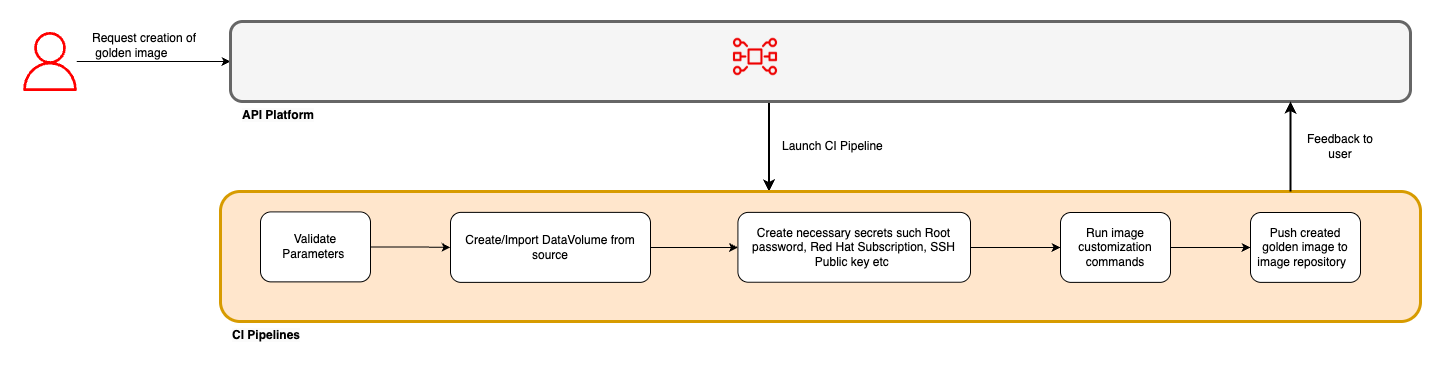

The diagram above was exported from draw.io. Its source (the exported page's mxGraphModel, read from the mxfile embedded in the PNG):
<mxGraphModel dx="2278" dy="772" grid="1" gridSize="10" guides="1" tooltips="1" connect="1" arrows="1" fold="1" page="1" pageScale="1" pageWidth="850" pageHeight="1100" math="0" shadow="0">
  <root>
    <mxCell id="0" />
    <mxCell id="1" parent="0" />
    <mxCell id="ZfKgAVAveOmhMlE-QbHx-3" style="edgeStyle=orthogonalEdgeStyle;rounded=0;orthogonalLoop=1;jettySize=auto;html=1;" parent="1" source="ZfKgAVAveOmhMlE-QbHx-1" target="ZfKgAVAveOmhMlE-QbHx-2" edge="1">
      <mxGeometry relative="1" as="geometry" />
    </mxCell>
    <mxCell id="ZfKgAVAveOmhMlE-QbHx-1" value="" style="sketch=0;outlineConnect=0;fontColor=#232F3E;gradientColor=none;fillColor=#FF0000;strokeColor=none;dashed=0;verticalLabelPosition=bottom;verticalAlign=top;align=center;html=1;fontSize=12;fontStyle=0;aspect=fixed;pointerEvents=1;shape=mxgraph.aws4.user;" parent="1" vertex="1">
      <mxGeometry x="-10" y="70.5" width="59" height="59" as="geometry" />
    </mxCell>
    <mxCell id="xScnsrFTheI8ZcFuj8_q-26" style="edgeStyle=orthogonalEdgeStyle;rounded=0;orthogonalLoop=1;jettySize=auto;html=1;entryX=0.5;entryY=0;entryDx=0;entryDy=0;strokeWidth=2;" parent="1" edge="1">
      <mxGeometry relative="1" as="geometry">
        <mxPoint x="738.5" y="140" as="sourcePoint" />
        <mxPoint x="738.5" y="230" as="targetPoint" />
      </mxGeometry>
    </mxCell>
    <mxCell id="ZfKgAVAveOmhMlE-QbHx-2" value="" style="rounded=1;whiteSpace=wrap;html=1;strokeWidth=3;strokeColor=#666666;fillColor=#f5f5f5;fontColor=#333333;" parent="1" vertex="1">
      <mxGeometry x="200" y="60" width="1180" height="80" as="geometry" />
    </mxCell>
    <mxCell id="ZfKgAVAveOmhMlE-QbHx-4" value="&lt;span style=&quot;color: rgb(0, 0, 0); font-family: Helvetica; font-size: 12px; font-style: normal; font-variant-ligatures: normal; font-variant-caps: normal; letter-spacing: normal; orphans: 2; text-align: center; text-indent: 0px; text-transform: none; widows: 2; word-spacing: 0px; -webkit-text-stroke-width: 0px; white-space: normal; background-color: rgb(251, 251, 251); text-decoration-thickness: initial; text-decoration-style: initial; text-decoration-color: initial; float: none; display: inline !important;&quot;&gt;&lt;b&gt;API Platform&lt;/b&gt;&lt;/span&gt;" style="text;whiteSpace=wrap;html=1;" parent="1" vertex="1">
      <mxGeometry x="210" y="140" width="170" height="30" as="geometry" />
    </mxCell>
    <mxCell id="ZfKgAVAveOmhMlE-QbHx-8" value="" style="rounded=1;whiteSpace=wrap;html=1;strokeWidth=3;strokeColor=#d79b00;fillColor=#ffe6cc;" parent="1" vertex="1">
      <mxGeometry x="190" y="230" width="1200" height="130" as="geometry" />
    </mxCell>
    <mxCell id="xScnsrFTheI8ZcFuj8_q-54" value="" style="edgeStyle=orthogonalEdgeStyle;rounded=0;orthogonalLoop=1;jettySize=auto;html=1;" parent="1" source="ZfKgAVAveOmhMlE-QbHx-11" target="VmnGKtrk5ALSvNYi1B2h-12" edge="1">
      <mxGeometry relative="1" as="geometry" />
    </mxCell>
    <mxCell id="ZfKgAVAveOmhMlE-QbHx-11" value="&lt;div style=&quot;&quot;&gt;&lt;span style=&quot;background-color: transparent; color: light-dark(rgb(0, 0, 0), rgb(255, 255, 255));&quot;&gt;Create/Import DataVolume from source&lt;/span&gt;&lt;/div&gt;" style="rounded=1;whiteSpace=wrap;html=1;fontStyle=0;align=center;" parent="1" vertex="1">
      <mxGeometry x="420" y="250.88" width="200" height="70" as="geometry" />
    </mxCell>
    <UserObject label="&lt;meta charset=&quot;utf-8&quot;&gt;&lt;b id=&quot;docs-internal-guid-e85d315e-7fff-e321-e348-0ea4dcfe4f3e&quot; style=&quot;font-weight:normal;&quot;&gt;&lt;img src=&quot;https://lh7-rt.googleusercontent.com/slidesz/AGV_vUeQRELVk5ALlRjMewr-ZLmV9IYhXMeQ6v_rfV2Ia5DaNTH_Ru8GMJvMT1BwslSPiwCogyG7U4PiG4Cn6_R7c2C9wnt9av2WJbQUd_IsLY1Akv9aM70nwLoSHdkUzOWhJCo7cJM38g=s2048?key=4iAr-wgSrz9q1TLjRNUBGwjy&quot; height=&quot;63px;&quot; width=&quot;58px;&quot;&gt;&lt;/b&gt;" id="ZfKgAVAveOmhMlE-QbHx-26">
      <mxCell style="text;html=1;align=center;verticalAlign=middle;whiteSpace=wrap;rounded=0;" parent="1" vertex="1">
        <mxGeometry x="710" y="92" width="30" height="10" as="geometry" />
      </mxCell>
    </UserObject>
    <mxCell id="VmnGKtrk5ALSvNYi1B2h-20" value="" style="edgeStyle=orthogonalEdgeStyle;rounded=0;orthogonalLoop=1;jettySize=auto;html=1;" parent="1" source="VmnGKtrk5ALSvNYi1B2h-11" target="ZfKgAVAveOmhMlE-QbHx-11" edge="1">
      <mxGeometry relative="1" as="geometry" />
    </mxCell>
    <mxCell id="VmnGKtrk5ALSvNYi1B2h-11" value="Validate Parameters&amp;nbsp;" style="rounded=1;whiteSpace=wrap;html=1;" parent="1" vertex="1">
      <mxGeometry x="230" y="250.38" width="110" height="70" as="geometry" />
    </mxCell>
    <mxCell id="xScnsrFTheI8ZcFuj8_q-56" value="" style="edgeStyle=orthogonalEdgeStyle;rounded=0;orthogonalLoop=1;jettySize=auto;html=1;" parent="1" source="VmnGKtrk5ALSvNYi1B2h-12" target="VmnGKtrk5ALSvNYi1B2h-24" edge="1">
      <mxGeometry relative="1" as="geometry" />
    </mxCell>
    <mxCell id="VmnGKtrk5ALSvNYi1B2h-12" value="Create necessary secrets such Root password, Red Hat Subscription, SSH Public key etc&amp;nbsp;" style="rounded=1;whiteSpace=wrap;html=1;" parent="1" vertex="1">
      <mxGeometry x="707.4" y="250.88" width="232.6" height="69.88" as="geometry" />
    </mxCell>
    <mxCell id="VmnGKtrk5ALSvNYi1B2h-17" value="Launch CI Pipeline" style="text;html=1;align=left;verticalAlign=middle;whiteSpace=wrap;rounded=0;" parent="1" vertex="1">
      <mxGeometry x="750" y="170" width="177.5" height="30" as="geometry" />
    </mxCell>
    <mxCell id="X_-MZfdeXJ0Yzwarb_10-3" value="" style="edgeStyle=orthogonalEdgeStyle;rounded=0;orthogonalLoop=1;jettySize=auto;html=1;" edge="1" parent="1" source="VmnGKtrk5ALSvNYi1B2h-24" target="X_-MZfdeXJ0Yzwarb_10-2">
      <mxGeometry relative="1" as="geometry" />
    </mxCell>
    <mxCell id="VmnGKtrk5ALSvNYi1B2h-24" value="Run image customization commands" style="rounded=1;whiteSpace=wrap;html=1;" parent="1" vertex="1">
      <mxGeometry x="1030" y="251" width="110" height="69.88" as="geometry" />
    </mxCell>
    <mxCell id="xScnsrFTheI8ZcFuj8_q-2" value="&lt;span style=&quot;color: rgb(0, 0, 0); font-family: Helvetica; font-size: 12px; font-style: normal; font-variant-ligatures: normal; font-variant-caps: normal; letter-spacing: normal; orphans: 2; text-align: center; text-indent: 0px; text-transform: none; widows: 2; word-spacing: 0px; -webkit-text-stroke-width: 0px; white-space: normal; background-color: rgb(251, 251, 251); text-decoration-thickness: initial; text-decoration-style: initial; text-decoration-color: initial; float: none; display: inline !important;&quot;&gt;&lt;b&gt;CI Pipelines&lt;/b&gt;&lt;/span&gt;" style="text;whiteSpace=wrap;html=1;" parent="1" vertex="1">
      <mxGeometry x="200" y="360" width="170" height="30" as="geometry" />
    </mxCell>
    <mxCell id="xScnsrFTheI8ZcFuj8_q-38" value="Feedback to user" style="text;html=1;align=center;verticalAlign=middle;whiteSpace=wrap;rounded=0;" parent="1" vertex="1">
      <mxGeometry x="1275" y="170" width="70" height="30" as="geometry" />
    </mxCell>
    <mxCell id="8jMOa-q1X-UNhKW2tlz8-2" style="edgeStyle=orthogonalEdgeStyle;rounded=0;orthogonalLoop=1;jettySize=auto;html=1;entryX=0.5;entryY=0;entryDx=0;entryDy=0;strokeWidth=2;" parent="1" edge="1">
      <mxGeometry relative="1" as="geometry">
        <mxPoint x="1260" y="230" as="sourcePoint" />
        <mxPoint x="1260" y="140" as="targetPoint" />
      </mxGeometry>
    </mxCell>
    <mxCell id="X_-MZfdeXJ0Yzwarb_10-2" value="Push created golden image to image repository&amp;nbsp;&amp;nbsp;" style="rounded=1;whiteSpace=wrap;html=1;" vertex="1" parent="1">
      <mxGeometry x="1220" y="251" width="110" height="69.88" as="geometry" />
    </mxCell>
    <mxCell id="X_-MZfdeXJ0Yzwarb_10-4" value="Request creation of&lt;div&gt;&amp;nbsp;golden image&lt;/div&gt;" style="text;html=1;align=left;verticalAlign=middle;whiteSpace=wrap;rounded=0;" vertex="1" parent="1">
      <mxGeometry x="60" y="69" width="177.5" height="30" as="geometry" />
    </mxCell>
  </root>
</mxGraphModel>